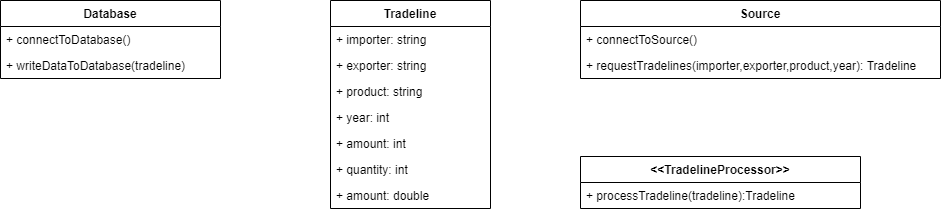

The diagram above was exported from draw.io. Its source (the exported page's mxGraphModel, read from the mxfile embedded in the PNG):
<mxGraphModel dx="1913" dy="806" grid="1" gridSize="10" guides="1" tooltips="1" connect="1" arrows="1" fold="1" page="1" pageScale="1" pageWidth="827" pageHeight="1169" math="0" shadow="0">
  <root>
    <mxCell id="0" />
    <mxCell id="1" parent="0" />
    <mxCell id="2" value="Database" style="swimlane;fontStyle=1;align=center;verticalAlign=top;childLayout=stackLayout;horizontal=1;startSize=26;horizontalStack=0;resizeParent=1;resizeParentMax=0;resizeLast=0;collapsible=1;marginBottom=0;" vertex="1" parent="1">
      <mxGeometry x="-490" y="332" width="220" height="78" as="geometry" />
    </mxCell>
    <mxCell id="3" value="+ connectToDatabase()" style="text;strokeColor=none;fillColor=none;align=left;verticalAlign=top;spacingLeft=4;spacingRight=4;overflow=hidden;rotatable=0;points=[[0,0.5],[1,0.5]];portConstraint=eastwest;" vertex="1" parent="2">
      <mxGeometry y="26" width="220" height="26" as="geometry" />
    </mxCell>
    <mxCell id="4" value="+ writeDataToDatabase(tradeline)" style="text;strokeColor=none;fillColor=none;align=left;verticalAlign=top;spacingLeft=4;spacingRight=4;overflow=hidden;rotatable=0;points=[[0,0.5],[1,0.5]];portConstraint=eastwest;" vertex="1" parent="2">
      <mxGeometry y="52" width="220" height="26" as="geometry" />
    </mxCell>
    <mxCell id="5" value="Tradeline" style="swimlane;fontStyle=1;align=center;verticalAlign=top;childLayout=stackLayout;horizontal=1;startSize=26;horizontalStack=0;resizeParent=1;resizeParentMax=0;resizeLast=0;collapsible=1;marginBottom=0;" vertex="1" parent="1">
      <mxGeometry x="-160" y="332" width="160" height="208" as="geometry" />
    </mxCell>
    <mxCell id="6" value="+ importer: string" style="text;strokeColor=none;fillColor=none;align=left;verticalAlign=top;spacingLeft=4;spacingRight=4;overflow=hidden;rotatable=0;points=[[0,0.5],[1,0.5]];portConstraint=eastwest;" vertex="1" parent="5">
      <mxGeometry y="26" width="160" height="26" as="geometry" />
    </mxCell>
    <mxCell id="7" value="+ exporter: string" style="text;strokeColor=none;fillColor=none;align=left;verticalAlign=top;spacingLeft=4;spacingRight=4;overflow=hidden;rotatable=0;points=[[0,0.5],[1,0.5]];portConstraint=eastwest;" vertex="1" parent="5">
      <mxGeometry y="52" width="160" height="26" as="geometry" />
    </mxCell>
    <mxCell id="8" value="+ product: string" style="text;strokeColor=none;fillColor=none;align=left;verticalAlign=top;spacingLeft=4;spacingRight=4;overflow=hidden;rotatable=0;points=[[0,0.5],[1,0.5]];portConstraint=eastwest;" vertex="1" parent="5">
      <mxGeometry y="78" width="160" height="26" as="geometry" />
    </mxCell>
    <mxCell id="9" value="+ year: int" style="text;strokeColor=none;fillColor=none;align=left;verticalAlign=top;spacingLeft=4;spacingRight=4;overflow=hidden;rotatable=0;points=[[0,0.5],[1,0.5]];portConstraint=eastwest;" vertex="1" parent="5">
      <mxGeometry y="104" width="160" height="26" as="geometry" />
    </mxCell>
    <mxCell id="10" value="+ amount: int" style="text;strokeColor=none;fillColor=none;align=left;verticalAlign=top;spacingLeft=4;spacingRight=4;overflow=hidden;rotatable=0;points=[[0,0.5],[1,0.5]];portConstraint=eastwest;" vertex="1" parent="5">
      <mxGeometry y="130" width="160" height="26" as="geometry" />
    </mxCell>
    <mxCell id="11" value="+ quantity: int" style="text;strokeColor=none;fillColor=none;align=left;verticalAlign=top;spacingLeft=4;spacingRight=4;overflow=hidden;rotatable=0;points=[[0,0.5],[1,0.5]];portConstraint=eastwest;" vertex="1" parent="5">
      <mxGeometry y="156" width="160" height="26" as="geometry" />
    </mxCell>
    <mxCell id="12" value="+ amount: double" style="text;strokeColor=none;fillColor=none;align=left;verticalAlign=top;spacingLeft=4;spacingRight=4;overflow=hidden;rotatable=0;points=[[0,0.5],[1,0.5]];portConstraint=eastwest;" vertex="1" parent="5">
      <mxGeometry y="182" width="160" height="26" as="geometry" />
    </mxCell>
    <mxCell id="13" value="Source" style="swimlane;fontStyle=1;align=center;verticalAlign=top;childLayout=stackLayout;horizontal=1;startSize=26;horizontalStack=0;resizeParent=1;resizeParentMax=0;resizeLast=0;collapsible=1;marginBottom=0;" vertex="1" parent="1">
      <mxGeometry x="90" y="332" width="360" height="78" as="geometry" />
    </mxCell>
    <mxCell id="14" value="+ connectToSource()" style="text;strokeColor=none;fillColor=none;align=left;verticalAlign=top;spacingLeft=4;spacingRight=4;overflow=hidden;rotatable=0;points=[[0,0.5],[1,0.5]];portConstraint=eastwest;" vertex="1" parent="13">
      <mxGeometry y="26" width="360" height="26" as="geometry" />
    </mxCell>
    <mxCell id="15" value="+ requestTradelines(importer,exporter,product,year): Tradeline" style="text;strokeColor=none;fillColor=none;align=left;verticalAlign=top;spacingLeft=4;spacingRight=4;overflow=hidden;rotatable=0;points=[[0,0.5],[1,0.5]];portConstraint=eastwest;" vertex="1" parent="13">
      <mxGeometry y="52" width="360" height="26" as="geometry" />
    </mxCell>
    <mxCell id="16" value="&lt;&lt;TradelineProcessor&gt;&gt;" style="swimlane;fontStyle=1;align=center;verticalAlign=top;childLayout=stackLayout;horizontal=1;startSize=26;horizontalStack=0;resizeParent=1;resizeParentMax=0;resizeLast=0;collapsible=1;marginBottom=0;" vertex="1" parent="1">
      <mxGeometry x="90" y="488" width="280" height="52" as="geometry" />
    </mxCell>
    <mxCell id="17" value="+ processTradeline(tradeline):Tradeline" style="text;strokeColor=none;fillColor=none;align=left;verticalAlign=top;spacingLeft=4;spacingRight=4;overflow=hidden;rotatable=0;points=[[0,0.5],[1,0.5]];portConstraint=eastwest;" vertex="1" parent="16">
      <mxGeometry y="26" width="280" height="26" as="geometry" />
    </mxCell>
  </root>
</mxGraphModel>